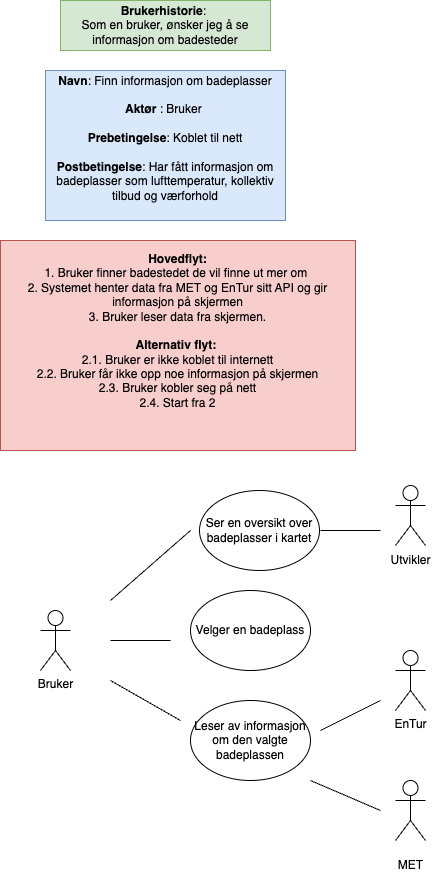

The diagram above was exported from draw.io. Its source (the exported page's mxGraphModel, read from the mxfile embedded in the PNG):
<mxGraphModel dx="1363" dy="866" grid="0" gridSize="10" guides="1" tooltips="1" connect="1" arrows="1" fold="1" page="1" pageScale="1" pageWidth="827" pageHeight="1169" math="0" shadow="0">
  <root>
    <mxCell id="0" />
    <mxCell id="1" parent="0" />
    <mxCell id="v56i7L8m8H_KIXpX1yAI-1" value="&lt;b&gt;Navn&lt;/b&gt;: Finn informasjon om badeplasser&lt;div&gt;&lt;br&gt;&lt;div&gt;&lt;b&gt;Aktør&lt;/b&gt; : Bruker&amp;nbsp;&lt;/div&gt;&lt;div&gt;&lt;br&gt;&lt;/div&gt;&lt;div&gt;&lt;b&gt;Prebetingelse&lt;/b&gt;: Koblet til nett&lt;/div&gt;&lt;div&gt;&lt;br&gt;&lt;/div&gt;&lt;div&gt;&lt;b&gt;Postbetingelse&lt;/b&gt;: Har fått informasjon om badeplasser som lufttemperatur, kollektiv tilbud og værforhold&lt;/div&gt;&lt;div&gt;&lt;br&gt;&lt;/div&gt;&lt;/div&gt;" style="text;html=1;align=center;verticalAlign=middle;whiteSpace=wrap;rounded=0;fillColor=#dae8fc;strokeColor=#6c8ebf;" parent="1" vertex="1">
      <mxGeometry x="55" y="260" width="240" height="150" as="geometry" />
    </mxCell>
    <mxCell id="v56i7L8m8H_KIXpX1yAI-3" value="&lt;b&gt;Hovedflyt:&lt;/b&gt;&lt;div&gt;1. Bruker finner badestedet de vil finne ut mer om&amp;nbsp;&lt;/div&gt;&lt;div&gt;2. Systemet henter data fra MET og EnTur sitt API og gir informasjon på skjermen&lt;/div&gt;&lt;div&gt;3. Bruker leser data fra skjermen.&lt;/div&gt;&lt;div&gt;&lt;br&gt;&lt;/div&gt;&lt;div&gt;&lt;b&gt;Alternativ flyt:&amp;nbsp;&lt;/b&gt;&lt;/div&gt;&lt;div&gt;2.1. Bruker er ikke koblet til internett&lt;/div&gt;&lt;div&gt;2.2. Bruker får ikke opp noe informasjon på skjermen&lt;/div&gt;&lt;div&gt;2.3. Bruker kobler seg på nett&lt;/div&gt;&lt;div&gt;2.4. Start fra 2&lt;/div&gt;&lt;div&gt;&amp;nbsp;&lt;br&gt;&lt;div&gt;&lt;br&gt;&lt;/div&gt;&lt;/div&gt;" style="text;html=1;align=center;verticalAlign=middle;whiteSpace=wrap;rounded=0;fillColor=#f8cecc;strokeColor=#b85450;" parent="1" vertex="1">
      <mxGeometry x="10" y="430" width="355" height="210" as="geometry" />
    </mxCell>
    <mxCell id="v56i7L8m8H_KIXpX1yAI-6" value="&lt;b&gt;Brukerhistorie&lt;/b&gt;:&amp;nbsp;&lt;div&gt;Som en bruker, ønsker jeg å se informasjon om badesteder&lt;/div&gt;" style="text;html=1;align=center;verticalAlign=middle;whiteSpace=wrap;rounded=0;fillColor=#d5e8d4;strokeColor=#82b366;" parent="1" vertex="1">
      <mxGeometry x="70" y="190" width="210" height="50" as="geometry" />
    </mxCell>
    <mxCell id="v56i7L8m8H_KIXpX1yAI-10" value="Bruker" style="shape=umlActor;verticalLabelPosition=bottom;verticalAlign=top;html=1;outlineConnect=0;" parent="1" vertex="1">
      <mxGeometry x="50" y="800" width="30" height="60" as="geometry" />
    </mxCell>
    <mxCell id="v56i7L8m8H_KIXpX1yAI-12" value="" style="endArrow=none;html=1;rounded=0;" parent="1" edge="1">
      <mxGeometry width="50" height="50" relative="1" as="geometry">
        <mxPoint x="120" y="790" as="sourcePoint" />
        <mxPoint x="200" y="720" as="targetPoint" />
      </mxGeometry>
    </mxCell>
    <mxCell id="v56i7L8m8H_KIXpX1yAI-14" value="" style="shape=umlActor;verticalLabelPosition=bottom;verticalAlign=top;html=1;outlineConnect=0;" parent="1" vertex="1">
      <mxGeometry x="405" y="970" width="30" height="60" as="geometry" />
    </mxCell>
    <mxCell id="v56i7L8m8H_KIXpX1yAI-22" value="Velger en badeplass" style="ellipse;whiteSpace=wrap;html=1;" parent="1" vertex="1">
      <mxGeometry x="200" y="780" width="120" height="80" as="geometry" />
    </mxCell>
    <mxCell id="v56i7L8m8H_KIXpX1yAI-23" value="" style="endArrow=none;html=1;rounded=0;" parent="1" edge="1">
      <mxGeometry width="50" height="50" relative="1" as="geometry">
        <mxPoint x="330" y="720" as="sourcePoint" />
        <mxPoint x="390" y="720" as="targetPoint" />
      </mxGeometry>
    </mxCell>
    <mxCell id="v56i7L8m8H_KIXpX1yAI-24" value="" style="endArrow=none;html=1;rounded=0;" parent="1" edge="1">
      <mxGeometry width="50" height="50" relative="1" as="geometry">
        <mxPoint x="120" y="830" as="sourcePoint" />
        <mxPoint x="180" y="830" as="targetPoint" />
      </mxGeometry>
    </mxCell>
    <mxCell id="v56i7L8m8H_KIXpX1yAI-26" value="MET" style="text;html=1;align=center;verticalAlign=middle;resizable=0;points=[];autosize=1;strokeColor=none;fillColor=none;" parent="1" vertex="1">
      <mxGeometry x="395" y="1040" width="50" height="30" as="geometry" />
    </mxCell>
    <mxCell id="v56i7L8m8H_KIXpX1yAI-27" value="" style="shape=umlActor;verticalLabelPosition=bottom;verticalAlign=top;html=1;outlineConnect=0;" parent="1" vertex="1">
      <mxGeometry x="405" y="675" width="30" height="60" as="geometry" />
    </mxCell>
    <mxCell id="v56i7L8m8H_KIXpX1yAI-28" value="Utvikler" style="text;html=1;align=center;verticalAlign=middle;resizable=0;points=[];autosize=1;strokeColor=none;fillColor=none;" parent="1" vertex="1">
      <mxGeometry x="390" y="735" width="60" height="30" as="geometry" />
    </mxCell>
    <mxCell id="v56i7L8m8H_KIXpX1yAI-30" value="Ser en oversikt over badeplasser i kartet" style="ellipse;whiteSpace=wrap;html=1;" parent="1" vertex="1">
      <mxGeometry x="209" y="680" width="120" height="80" as="geometry" />
    </mxCell>
    <mxCell id="v56i7L8m8H_KIXpX1yAI-34" value="Leser av informasjon om den valgte badeplassen" style="ellipse;whiteSpace=wrap;html=1;" parent="1" vertex="1">
      <mxGeometry x="200" y="890" width="120" height="80" as="geometry" />
    </mxCell>
    <mxCell id="v56i7L8m8H_KIXpX1yAI-35" value="EnTur" style="shape=umlActor;verticalLabelPosition=bottom;verticalAlign=top;html=1;outlineConnect=0;" parent="1" vertex="1">
      <mxGeometry x="405" y="840" width="30" height="60" as="geometry" />
    </mxCell>
    <mxCell id="v56i7L8m8H_KIXpX1yAI-37" value="" style="endArrow=none;html=1;rounded=0;" parent="1" edge="1">
      <mxGeometry width="50" height="50" relative="1" as="geometry">
        <mxPoint x="330" y="920" as="sourcePoint" />
        <mxPoint x="390" y="890" as="targetPoint" />
      </mxGeometry>
    </mxCell>
    <mxCell id="v56i7L8m8H_KIXpX1yAI-38" value="" style="endArrow=none;html=1;rounded=0;" parent="1" edge="1">
      <mxGeometry width="50" height="50" relative="1" as="geometry">
        <mxPoint x="320" y="970" as="sourcePoint" />
        <mxPoint x="390" y="1000" as="targetPoint" />
      </mxGeometry>
    </mxCell>
    <mxCell id="v56i7L8m8H_KIXpX1yAI-39" value="" style="endArrow=none;html=1;rounded=0;entryX=0;entryY=0.375;entryDx=0;entryDy=0;entryPerimeter=0;" parent="1" edge="1">
      <mxGeometry width="50" height="50" relative="1" as="geometry">
        <mxPoint x="120" y="870" as="sourcePoint" />
        <mxPoint x="190" y="910" as="targetPoint" />
      </mxGeometry>
    </mxCell>
  </root>
</mxGraphModel>